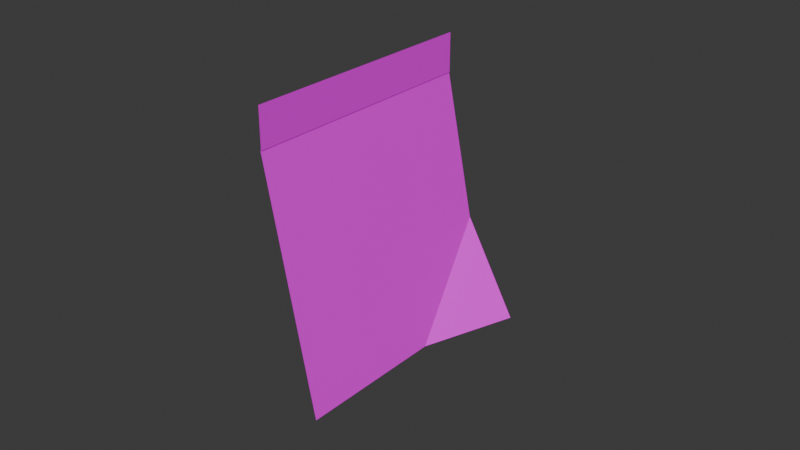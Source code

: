 # Source: postit.blend  (saved by Blender 5.0.118; exported with 4.5.12 LTS)
import bpy
from mathutils import Matrix  # noqa: F401  (used for matrix-valued properties, if any)

bpy.ops.wm.read_factory_settings(use_empty=True)
scene = bpy.context.scene
scene.name = 'Scene'

# ---- collections
col_collection = bpy.data.collections.new('Collection'); scene.collection.children.link(col_collection)

# ---- images (referenced by path relative to the original .blend; pixels are not part of the script)
import os
ASSET_DIR = os.environ.get("B2B_ASSET_DIR", "")  # directory of the original .blend (textures are referenced by path, not embedded)
HERE = os.path.dirname(os.path.abspath(__file__))  # packed textures are extracted next to this script under _unpacked/

def load_image(name, relpath, width, height, colorspace="sRGB"):
    """Load a texture the original file referenced (path relative to the .blend, or extracted next to this script)."""
    p = next((c for c in (os.path.join(HERE, relpath), os.path.join(ASSET_DIR, relpath)) if relpath and os.path.exists(c)), "")
    if p:
        img = bpy.data.images.load(p, check_existing=True)
        img.name = name
    else:  # same state as the original file: an image datablock whose file is absent (Cycles renders it pink)
        img = bpy.data.images.new(name, width, height)
        img.source = "FILE"
        img.filepath = "//" + (relpath or name)
    img.colorspace_settings.name = colorspace
    return img
img_postit_jpg = load_image('postit.jpg', 'postit.jpg', 1024, 1024, 'sRGB')

# ---- materials (node trees are filled in below, after node groups)
mat_material_001 = bpy.data.materials.new('Material.001')

# ---- material node trees
mat_material_001.use_nodes = True; mat_material_001.node_tree.nodes.clear()
_N = mat_material_001.node_tree.nodes; _L = mat_material_001.node_tree.links
n0 = _N.new('ShaderNodeBsdfPrincipled'); n0.name = 'Principled BSDF'; n0.location = (-200, 100)
n1 = _N.new('ShaderNodeOutputMaterial'); n1.name = 'Material Output'; n1.location = (200, 100)
n2 = _N.new('ShaderNodeTexImage'); n2.name = 'Image Texture'; n2.location = (-490, 75)
n2.image = img_postit_jpg
_L.new(n0.outputs[0], n1.inputs[0])
_L.new(n2.outputs[0], n0.inputs[0])
n1.is_active_output = True

# ---- world
world_world = bpy.data.worlds.new('World'); scene.world = world_world
world_world.use_nodes = True; world_world.node_tree.nodes.clear()
_N = world_world.node_tree.nodes; _L = world_world.node_tree.links
n0 = _N.new('ShaderNodeOutputWorld'); n0.name = 'World Output'; n0.location = (200, 100)
n1 = _N.new('ShaderNodeBackground'); n1.name = 'Background'; n1.location = (-200, 100)
n1.inputs[0].default_value = (0.05088, 0.05088, 0.05088, 1.0)
_L.new(n1.outputs[0], n0.inputs[0])
n0.is_active_output = True
world_world.color = (0.05088, 0.05088, 0.05088)
world_world.sun_shadow_jitter_overblur = 0.0

# ---- meshes
me_plane = bpy.data.meshes.new('Plane')
me_plane.from_pydata([(-0.04038, -0.04034, -0.0002412), (0.03862, -0.04034, 0.0161), (-0.04038, 0.04034, -0.0002412), (0.03817, 0.04009, 0.0274), (-0.05314, -0.04034, 9.661e-10), (-0.04028, -0.04034, 6.086e-09), (-0.05314, 0.04034, 9.661e-10), (-0.04028, 0.04034, 6.086e-09), (0.006927, 0.04034, 0.009543), (0.03862, 0.009436, 0.0161)], [], [(0, 1, 9, 8, 2), (4, 5, 7, 6), (8, 9, 3)])
_uv = me_plane.uv_layers.new(name='UVMap')
_uv.uv.foreach_set('vector', [2.98e-08, 1.0, 0.0, 2.98e-08, 0.617, 0.0, 1.0, 0.4012, 1.0, 1.0, 0.0, 0.9161, 1.0, 0.9161, 1.0, 1.041, 0.0, 1.041, 1.0, 0.4012, 0.617, 0.0, 1.0, 0.0])
me_plane.materials.append(mat_material_001)
me_plane.update()

# ---- objects
ob_plane = bpy.data.objects.new('Plane', me_plane)

# ---- transforms, parenting, visibility, modifiers, constraints
ob_plane.location = (0.0, 0.0, 0.0)
ob_plane.rotation_euler = (-0.0, 1.571, 0.0)

# ---- collection membership
col_collection.objects.link(ob_plane)

# ---- scene / render settings (as saved in the file)
scene.frame_start = 1; scene.frame_end = 250; scene.frame_set(1)
scene.render.engine = 'BLENDER_EEVEE_NEXT'
scene.render.bake_bias = 0.0
scene.render.bake_samples = 0
scene.cycles.sampling_pattern = 'TABULATED_SOBOL'
scene.eevee.use_volume_custom_range = False
bpy.context.view_layer.update()

# ---- added for rendering (the .blend has no active camera and no usable light): camera, sun
cam_auto = bpy.data.cameras.new('AutoCamera')
cam_auto.lens = 50.0
cam_auto.sensor_width = 36.0
cam_auto.clip_end = 1000.0
ob_auto_camera = bpy.data.objects.new('AutoCamera', cam_auto)
scene.collection.objects.link(ob_auto_camera)
ob_auto_camera.location = (0.198626, -0.222054, 0.155292)
ob_auto_camera.rotation_euler = (1.09748, -7.21219e-08, 0.694738)
scene.camera = ob_auto_camera
light_auto_sun = bpy.data.lights.new('AutoSun', 'SUN')
light_auto_sun.energy = 3.0
light_auto_sun.angle = 0.0523599
ob_auto_sun = bpy.data.objects.new('AutoSun', light_auto_sun)
scene.collection.objects.link(ob_auto_sun)
ob_auto_sun.rotation_euler = (0.872665, 0.174533, 0.523599)
bpy.context.view_layer.update()
